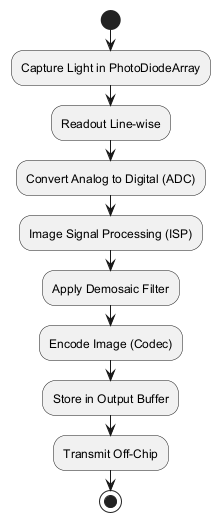

The diagram above was rendered by PlantUML. Its source (embedded in the PNG):
@startuml
start
:Capture Light in PhotoDiodeArray;
:Readout Line-wise;
:Convert Analog to Digital (ADC);
:Image Signal Processing (ISP);
:Apply Demosaic Filter;
:Encode Image (Codec);
:Store in Output Buffer;
:Transmit Off-Chip;
stop
@enduml